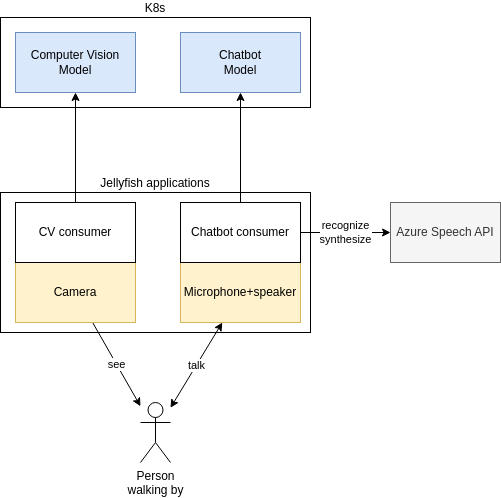

The diagram above was exported from draw.io. Its source (the exported page's mxGraphModel, read from the mxfile embedded in the PNG):
<mxGraphModel dx="1185" dy="1158" grid="1" gridSize="10" guides="1" tooltips="1" connect="1" arrows="1" fold="1" page="1" pageScale="1" pageWidth="850" pageHeight="1100" math="0" shadow="0">
  <root>
    <mxCell id="jDX1fsA1OY5cBUCO5qn4-0" />
    <mxCell id="jDX1fsA1OY5cBUCO5qn4-1" parent="jDX1fsA1OY5cBUCO5qn4-0" />
    <mxCell id="jDX1fsA1OY5cBUCO5qn4-2" value="K8s" style="rounded=0;whiteSpace=wrap;html=1;verticalAlign=bottom;labelPosition=center;verticalLabelPosition=top;align=center;" vertex="1" parent="jDX1fsA1OY5cBUCO5qn4-1">
      <mxGeometry x="190" y="315" width="310" height="90" as="geometry" />
    </mxCell>
    <mxCell id="jDX1fsA1OY5cBUCO5qn4-3" value="Jellyfish applications" style="rounded=0;whiteSpace=wrap;html=1;verticalAlign=bottom;labelPosition=center;verticalLabelPosition=top;align=center;" vertex="1" parent="jDX1fsA1OY5cBUCO5qn4-1">
      <mxGeometry x="190" y="490" width="310" height="140" as="geometry" />
    </mxCell>
    <mxCell id="I8xD9dngR3BYShYUiUmc-3" value="see" style="edgeStyle=none;rounded=0;orthogonalLoop=1;jettySize=auto;html=1;" edge="1" parent="jDX1fsA1OY5cBUCO5qn4-1" source="jDX1fsA1OY5cBUCO5qn4-4" target="I8xD9dngR3BYShYUiUmc-0">
      <mxGeometry relative="1" as="geometry" />
    </mxCell>
    <mxCell id="jDX1fsA1OY5cBUCO5qn4-4" value="Camera" style="rounded=0;whiteSpace=wrap;html=1;fillColor=#fff2cc;strokeColor=#d6b656;" vertex="1" parent="jDX1fsA1OY5cBUCO5qn4-1">
      <mxGeometry x="205" y="560" width="120" height="60" as="geometry" />
    </mxCell>
    <mxCell id="I8xD9dngR3BYShYUiUmc-2" value="talk" style="edgeStyle=none;rounded=0;orthogonalLoop=1;jettySize=auto;html=1;startArrow=classic;startFill=1;" edge="1" parent="jDX1fsA1OY5cBUCO5qn4-1" source="jDX1fsA1OY5cBUCO5qn4-5" target="I8xD9dngR3BYShYUiUmc-0">
      <mxGeometry relative="1" as="geometry" />
    </mxCell>
    <mxCell id="jDX1fsA1OY5cBUCO5qn4-5" value="Microphone+speaker" style="rounded=0;whiteSpace=wrap;html=1;fillColor=#fff2cc;strokeColor=#d6b656;" vertex="1" parent="jDX1fsA1OY5cBUCO5qn4-1">
      <mxGeometry x="370" y="560" width="120" height="60" as="geometry" />
    </mxCell>
    <mxCell id="jDX1fsA1OY5cBUCO5qn4-8" value="Computer Vision&lt;br&gt;Model" style="rounded=0;whiteSpace=wrap;html=1;fillColor=#dae8fc;strokeColor=#6c8ebf;" vertex="1" parent="jDX1fsA1OY5cBUCO5qn4-1">
      <mxGeometry x="205" y="330" width="120" height="60" as="geometry" />
    </mxCell>
    <mxCell id="jDX1fsA1OY5cBUCO5qn4-9" value="Chatbot&lt;br&gt;Model" style="rounded=0;whiteSpace=wrap;html=1;fillColor=#dae8fc;strokeColor=#6c8ebf;" vertex="1" parent="jDX1fsA1OY5cBUCO5qn4-1">
      <mxGeometry x="370" y="330" width="120" height="60" as="geometry" />
    </mxCell>
    <mxCell id="jDX1fsA1OY5cBUCO5qn4-10" style="edgeStyle=orthogonalEdgeStyle;rounded=0;orthogonalLoop=1;jettySize=auto;html=1;" edge="1" parent="jDX1fsA1OY5cBUCO5qn4-1" source="jDX1fsA1OY5cBUCO5qn4-12" target="jDX1fsA1OY5cBUCO5qn4-8">
      <mxGeometry relative="1" as="geometry" />
    </mxCell>
    <mxCell id="jDX1fsA1OY5cBUCO5qn4-12" value="CV consumer" style="rounded=0;whiteSpace=wrap;html=1;" vertex="1" parent="jDX1fsA1OY5cBUCO5qn4-1">
      <mxGeometry x="205" y="500" width="120" height="60" as="geometry" />
    </mxCell>
    <mxCell id="jDX1fsA1OY5cBUCO5qn4-13" style="edgeStyle=orthogonalEdgeStyle;rounded=0;orthogonalLoop=1;jettySize=auto;html=1;" edge="1" parent="jDX1fsA1OY5cBUCO5qn4-1" source="jDX1fsA1OY5cBUCO5qn4-16" target="jDX1fsA1OY5cBUCO5qn4-9">
      <mxGeometry relative="1" as="geometry" />
    </mxCell>
    <mxCell id="jDX1fsA1OY5cBUCO5qn4-14" value="recognize&lt;br&gt;synthesize" style="edgeStyle=orthogonalEdgeStyle;rounded=0;orthogonalLoop=1;jettySize=auto;html=1;" edge="1" parent="jDX1fsA1OY5cBUCO5qn4-1" source="jDX1fsA1OY5cBUCO5qn4-16" target="jDX1fsA1OY5cBUCO5qn4-17">
      <mxGeometry relative="1" as="geometry" />
    </mxCell>
    <mxCell id="jDX1fsA1OY5cBUCO5qn4-16" value="Chatbot consumer" style="rounded=0;whiteSpace=wrap;html=1;" vertex="1" parent="jDX1fsA1OY5cBUCO5qn4-1">
      <mxGeometry x="370" y="500" width="120" height="60" as="geometry" />
    </mxCell>
    <mxCell id="jDX1fsA1OY5cBUCO5qn4-17" value="Azure Speech API" style="rounded=0;whiteSpace=wrap;html=1;fillColor=#f5f5f5;fontColor=#333333;strokeColor=#666666;" vertex="1" parent="jDX1fsA1OY5cBUCO5qn4-1">
      <mxGeometry x="580" y="500" width="110" height="60" as="geometry" />
    </mxCell>
    <mxCell id="I8xD9dngR3BYShYUiUmc-0" value="Person&lt;br&gt;walking by" style="shape=umlActor;verticalLabelPosition=bottom;verticalAlign=top;html=1;outlineConnect=0;" vertex="1" parent="jDX1fsA1OY5cBUCO5qn4-1">
      <mxGeometry x="330" y="700" width="30" height="60" as="geometry" />
    </mxCell>
  </root>
</mxGraphModel>